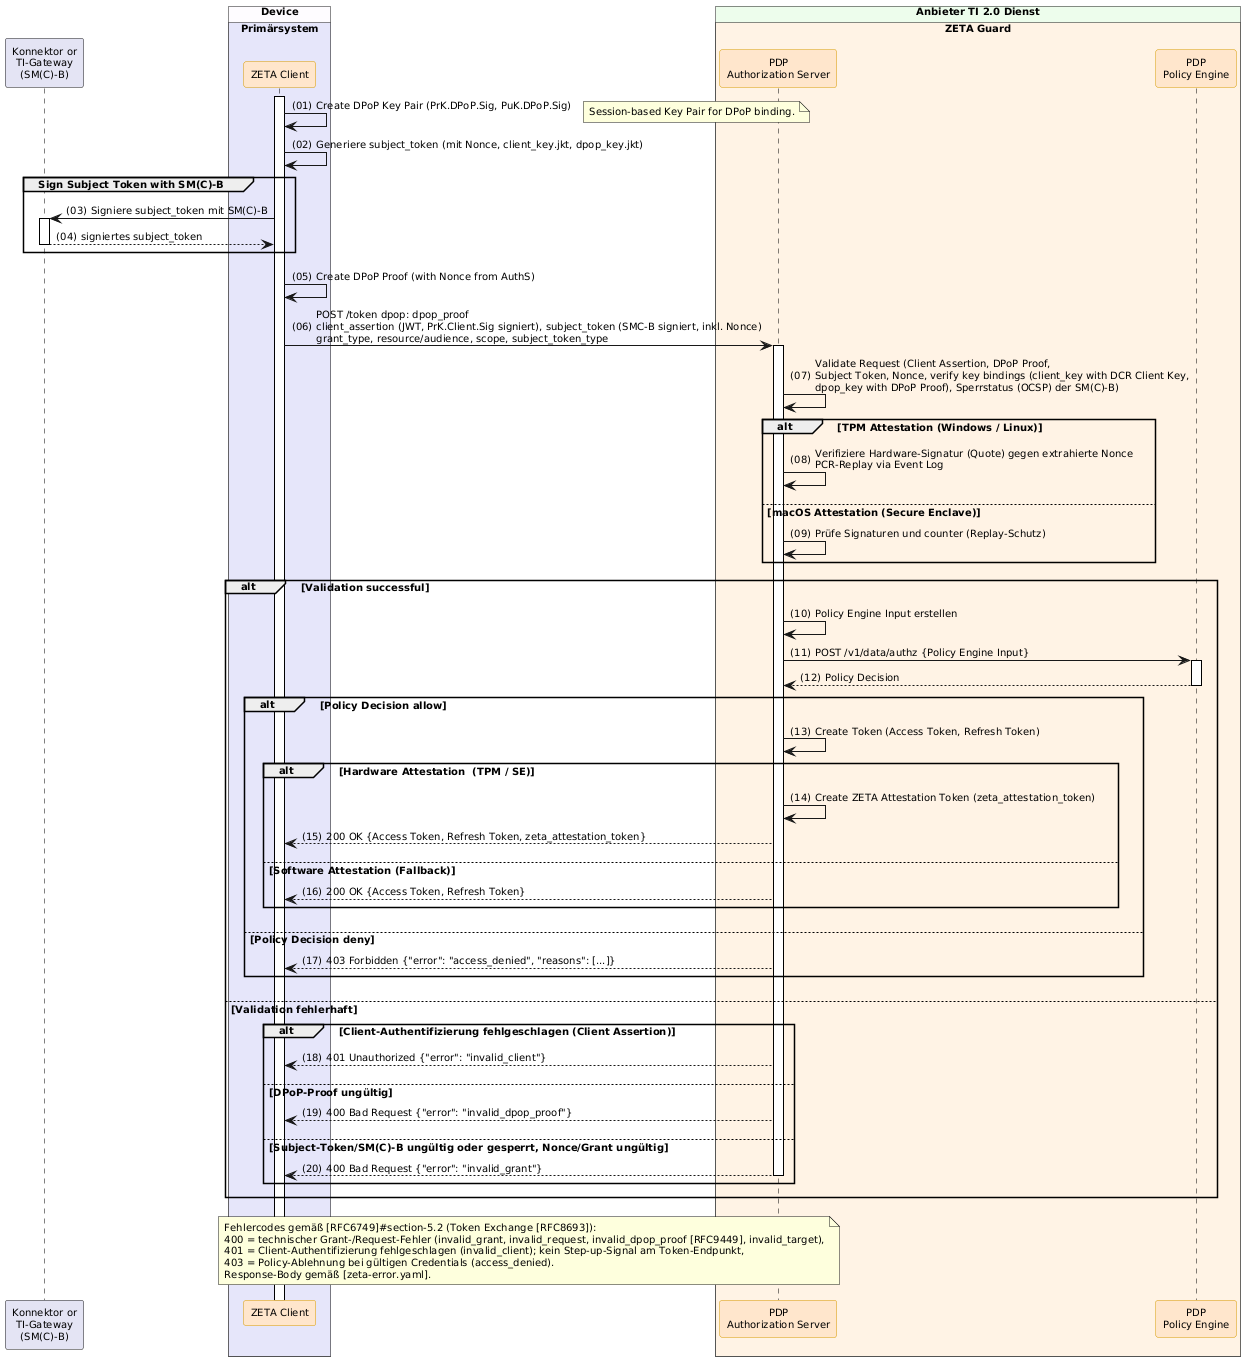

The diagram above was rendered by PlantUML. Its source (embedded in the PNG):
@startuml "Abb-ZETA-Token-Exchange-mit-Attestation"
!include ../puml-layout.txt


' title Token Exchange with Attestation

participant Konnektor as "Konnektor or\nTI-Gateway\n(SM(C)-B)" LEI_COMPONENT_COLOR
box "Device" DEVICE_COLOR
  box "Primärsystem" PRIMAERSYSTEM_COLOR
    participant Client as "ZETA Client" <<zeta>>
  end box
end box

box "Anbieter TI 2.0 Dienst" PROVIDER_COLOR
  box "ZETA Guard" ZETA_GUARD_COLOR
    participant AuthS as "PDP\nAuthorization Server" <<zeta>>
    participant OPA as "PDP\nPolicy Engine" <<zeta>>
  end box
end box

Client++
Client -> Client : Create DPoP Key Pair (PrK.DPoP.Sig, PuK.DPoP.Sig)
note right: Session-based Key Pair for DPoP binding.

Client -> Client: Generiere subject_token (mit Nonce, client_key.jkt, dpop_key.jkt)

group Sign Subject Token with SM(C)-B
    Client -> Konnektor ++ : Signiere subject_token mit SM(C)-B
    Konnektor --> Client -- : signiertes subject_token
end

Client -> Client : Create DPoP Proof (with Nonce from AuthS)
Client -> AuthS++: POST /token dpop: dpop_proof\nclient_assertion (JWT, PrK.Client.Sig signiert), subject_token (SMC-B signiert, inkl. Nonce)\ngrant_type, resource/audience, scope, subject_token_type

AuthS -> AuthS: Validate Request (Client Assertion, DPoP Proof,\nSubject Token, Nonce, verify key bindings (client_key with DCR Client Key,\ndpop_key with DPoP Proof), Sperrstatus (OCSP) der SM(C)-B)
alt TPM Attestation (Windows / Linux)
    AuthS -> AuthS: Verifiziere Hardware-Signatur (Quote) gegen extrahierte Nonce\nPCR-Replay via Event Log
else macOS Attestation (Secure Enclave)
    AuthS -> AuthS: Prüfe Signaturen und counter (Replay-Schutz)
end
alt Validation successful
    AuthS -> AuthS: Policy Engine Input erstellen
    AuthS -> OPA++: POST /v1/data/authz {Policy Engine Input}
    OPA --> AuthS--: Policy Decision

    alt Policy Decision allow
        AuthS -> AuthS: Create Token (Access Token, Refresh Token)
        alt Hardware Attestation  (TPM / SE)
            AuthS -> AuthS: Create ZETA Attestation Token (zeta_attestation_token)
            AuthS --> Client: 200 OK {Access Token, Refresh Token, zeta_attestation_token}
        else Software Attestation (Fallback)
            AuthS --> Client: 200 OK {Access Token, Refresh Token}
        end
    else Policy Decision deny
        AuthS --> Client: 403 Forbidden {"error": "access_denied", "reasons": [...]}
    end
else Validation fehlerhaft
    alt Client-Authentifizierung fehlgeschlagen (Client Assertion)
        AuthS --> Client: 401 Unauthorized {"error": "invalid_client"}
    else DPoP-Proof ungültig
        AuthS --> Client: 400 Bad Request {"error": "invalid_dpop_proof"}
    else Subject-Token/SM(C)-B ungültig oder gesperrt, Nonce/Grant ungültig
        AuthS --> Client--: 400 Bad Request {"error": "invalid_grant"}
    end
end

note over AuthS, Client
  Fehlercodes gemäß [RFC6749]#section-5.2 (Token Exchange [RFC8693]):
  400 = technischer Grant-/Request-Fehler (invalid_grant, invalid_request, invalid_dpop_proof [RFC9449], invalid_target),
  401 = Client-Authentifizierung fehlgeschlagen (invalid_client); kein Step-up-Signal am Token-Endpunkt,
  403 = Policy-Ablehnung bei gültigen Credentials (access_denied).
  Response-Body gemäß [zeta-error.yaml].
end note

@enduml